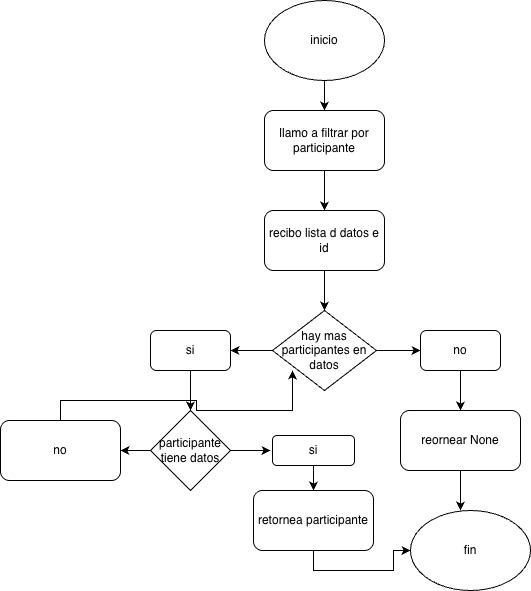

The diagram above was exported from draw.io. Its source (the exported page's mxGraphModel, read from the mxfile embedded in the PNG):
<mxGraphModel dx="964" dy="663" grid="1" gridSize="10" guides="1" tooltips="1" connect="1" arrows="1" fold="1" page="1" pageScale="1" pageWidth="827" pageHeight="1169" math="0" shadow="0">
  <root>
    <mxCell id="0" />
    <mxCell id="1" parent="0" />
    <mxCell id="W3FmrT-BmKCGLKvEYSGO-2" edge="1" parent="1" source="W3FmrT-BmKCGLKvEYSGO-1" style="edgeStyle=orthogonalEdgeStyle;rounded=0;orthogonalLoop=1;jettySize=auto;html=1;exitX=0.5;exitY=1;exitDx=0;exitDy=0;">
      <mxGeometry relative="1" as="geometry">
        <mxPoint x="414" y="120" as="targetPoint" />
      </mxGeometry>
    </mxCell>
    <mxCell id="W3FmrT-BmKCGLKvEYSGO-1" parent="1" style="ellipse;whiteSpace=wrap;html=1;" value="inicio" vertex="1">
      <mxGeometry height="80" width="120" x="354" y="10" as="geometry" />
    </mxCell>
    <mxCell id="W3FmrT-BmKCGLKvEYSGO-4" edge="1" parent="1" source="W3FmrT-BmKCGLKvEYSGO-3" style="edgeStyle=orthogonalEdgeStyle;rounded=0;orthogonalLoop=1;jettySize=auto;html=1;exitX=0.5;exitY=1;exitDx=0;exitDy=0;">
      <mxGeometry relative="1" as="geometry">
        <mxPoint x="414" y="220" as="targetPoint" />
      </mxGeometry>
    </mxCell>
    <mxCell id="W3FmrT-BmKCGLKvEYSGO-3" parent="1" style="rounded=1;whiteSpace=wrap;html=1;" value="llamo a filtrar por participante" vertex="1">
      <mxGeometry height="60" width="120" x="354" y="120" as="geometry" />
    </mxCell>
    <mxCell id="W3FmrT-BmKCGLKvEYSGO-6" edge="1" parent="1" source="W3FmrT-BmKCGLKvEYSGO-5" style="edgeStyle=orthogonalEdgeStyle;rounded=0;orthogonalLoop=1;jettySize=auto;html=1;exitX=0.5;exitY=1;exitDx=0;exitDy=0;">
      <mxGeometry relative="1" as="geometry">
        <mxPoint x="414" y="320" as="targetPoint" />
      </mxGeometry>
    </mxCell>
    <mxCell id="W3FmrT-BmKCGLKvEYSGO-5" parent="1" style="rounded=1;whiteSpace=wrap;html=1;" value="recibo lista d datos e id" vertex="1">
      <mxGeometry height="60" width="120" x="354" y="220" as="geometry" />
    </mxCell>
    <mxCell id="W3FmrT-BmKCGLKvEYSGO-8" edge="1" parent="1" source="W3FmrT-BmKCGLKvEYSGO-7" style="edgeStyle=orthogonalEdgeStyle;rounded=0;orthogonalLoop=1;jettySize=auto;html=1;exitX=1;exitY=0.5;exitDx=0;exitDy=0;">
      <mxGeometry relative="1" as="geometry">
        <mxPoint x="510" y="360" as="targetPoint" />
      </mxGeometry>
    </mxCell>
    <mxCell id="W3FmrT-BmKCGLKvEYSGO-10" edge="1" parent="1" source="W3FmrT-BmKCGLKvEYSGO-7" style="edgeStyle=orthogonalEdgeStyle;rounded=0;orthogonalLoop=1;jettySize=auto;html=1;exitX=0;exitY=0.5;exitDx=0;exitDy=0;">
      <mxGeometry relative="1" as="geometry">
        <mxPoint x="320" y="360" as="targetPoint" />
      </mxGeometry>
    </mxCell>
    <mxCell id="W3FmrT-BmKCGLKvEYSGO-7" parent="1" style="rhombus;whiteSpace=wrap;html=1;" value="hay mas participantes en datos" vertex="1">
      <mxGeometry height="80" width="104" x="362" y="320" as="geometry" />
    </mxCell>
    <mxCell id="W3FmrT-BmKCGLKvEYSGO-12" edge="1" parent="1" source="W3FmrT-BmKCGLKvEYSGO-9" style="edgeStyle=orthogonalEdgeStyle;rounded=0;orthogonalLoop=1;jettySize=auto;html=1;exitX=0.5;exitY=1;exitDx=0;exitDy=0;">
      <mxGeometry relative="1" as="geometry">
        <mxPoint x="550" y="420" as="targetPoint" />
      </mxGeometry>
    </mxCell>
    <mxCell id="W3FmrT-BmKCGLKvEYSGO-9" parent="1" style="rounded=1;whiteSpace=wrap;html=1;" value="no" vertex="1">
      <mxGeometry height="40" width="80" x="510" y="340" as="geometry" />
    </mxCell>
    <mxCell id="W3FmrT-BmKCGLKvEYSGO-16" edge="1" parent="1" source="W3FmrT-BmKCGLKvEYSGO-11" style="edgeStyle=orthogonalEdgeStyle;rounded=0;orthogonalLoop=1;jettySize=auto;html=1;">
      <mxGeometry relative="1" as="geometry">
        <mxPoint x="280" y="420" as="targetPoint" />
      </mxGeometry>
    </mxCell>
    <mxCell id="W3FmrT-BmKCGLKvEYSGO-11" parent="1" style="rounded=1;whiteSpace=wrap;html=1;" value="si" vertex="1">
      <mxGeometry height="40" width="80" x="240" y="340" as="geometry" />
    </mxCell>
    <mxCell id="W3FmrT-BmKCGLKvEYSGO-14" edge="1" parent="1" source="W3FmrT-BmKCGLKvEYSGO-13" style="edgeStyle=orthogonalEdgeStyle;rounded=0;orthogonalLoop=1;jettySize=auto;html=1;exitX=0.5;exitY=1;exitDx=0;exitDy=0;">
      <mxGeometry relative="1" as="geometry">
        <mxPoint x="550" y="520" as="targetPoint" />
      </mxGeometry>
    </mxCell>
    <mxCell id="W3FmrT-BmKCGLKvEYSGO-13" parent="1" style="rounded=1;whiteSpace=wrap;html=1;" value="reornear None" vertex="1">
      <mxGeometry height="60" width="120" x="490" y="420" as="geometry" />
    </mxCell>
    <mxCell id="W3FmrT-BmKCGLKvEYSGO-15" parent="1" style="ellipse;whiteSpace=wrap;html=1;" value="fin" vertex="1">
      <mxGeometry height="80" width="120" x="500" y="520" as="geometry" />
    </mxCell>
    <mxCell id="W3FmrT-BmKCGLKvEYSGO-18" edge="1" parent="1" source="W3FmrT-BmKCGLKvEYSGO-17" style="edgeStyle=orthogonalEdgeStyle;rounded=0;orthogonalLoop=1;jettySize=auto;html=1;exitX=1;exitY=0.5;exitDx=0;exitDy=0;">
      <mxGeometry relative="1" as="geometry">
        <mxPoint x="360" y="460" as="targetPoint" />
      </mxGeometry>
    </mxCell>
    <mxCell id="W3FmrT-BmKCGLKvEYSGO-23" edge="1" parent="1" source="W3FmrT-BmKCGLKvEYSGO-17" style="edgeStyle=orthogonalEdgeStyle;rounded=0;orthogonalLoop=1;jettySize=auto;html=1;exitX=0;exitY=0.5;exitDx=0;exitDy=0;">
      <mxGeometry relative="1" as="geometry">
        <mxPoint x="210" y="460" as="targetPoint" />
      </mxGeometry>
    </mxCell>
    <mxCell id="W3FmrT-BmKCGLKvEYSGO-17" parent="1" style="rhombus;whiteSpace=wrap;html=1;" value="participante tiene datos" vertex="1">
      <mxGeometry height="80" width="80" x="240" y="420" as="geometry" />
    </mxCell>
    <mxCell id="W3FmrT-BmKCGLKvEYSGO-20" edge="1" parent="1" source="W3FmrT-BmKCGLKvEYSGO-19" style="edgeStyle=orthogonalEdgeStyle;rounded=0;orthogonalLoop=1;jettySize=auto;html=1;exitX=0.5;exitY=1;exitDx=0;exitDy=0;">
      <mxGeometry relative="1" as="geometry">
        <mxPoint x="403" y="500" as="targetPoint" />
      </mxGeometry>
    </mxCell>
    <mxCell id="W3FmrT-BmKCGLKvEYSGO-19" parent="1" style="rounded=1;whiteSpace=wrap;html=1;" value="si" vertex="1">
      <mxGeometry height="30" width="82" x="362" y="445" as="geometry" />
    </mxCell>
    <mxCell id="W3FmrT-BmKCGLKvEYSGO-22" edge="1" parent="1" source="W3FmrT-BmKCGLKvEYSGO-21" style="edgeStyle=orthogonalEdgeStyle;rounded=0;orthogonalLoop=1;jettySize=auto;html=1;exitX=0.5;exitY=1;exitDx=0;exitDy=0;" target="W3FmrT-BmKCGLKvEYSGO-15">
      <mxGeometry relative="1" as="geometry" />
    </mxCell>
    <mxCell id="W3FmrT-BmKCGLKvEYSGO-21" parent="1" style="rounded=1;whiteSpace=wrap;html=1;" value="retornea participante" vertex="1">
      <mxGeometry height="60" width="120" x="343" y="500" as="geometry" />
    </mxCell>
    <mxCell id="W3FmrT-BmKCGLKvEYSGO-24" parent="1" style="rounded=1;whiteSpace=wrap;html=1;" value="no" vertex="1">
      <mxGeometry height="60" width="120" x="90" y="430" as="geometry" />
    </mxCell>
    <mxCell id="W3FmrT-BmKCGLKvEYSGO-25" edge="1" parent="1" source="W3FmrT-BmKCGLKvEYSGO-24" style="edgeStyle=orthogonalEdgeStyle;rounded=0;orthogonalLoop=1;jettySize=auto;html=1;exitX=0.5;exitY=0;exitDx=0;exitDy=0;entryX=0.192;entryY=0.75;entryDx=0;entryDy=0;entryPerimeter=0;" target="W3FmrT-BmKCGLKvEYSGO-7">
      <mxGeometry relative="1" as="geometry" />
    </mxCell>
  </root>
</mxGraphModel>